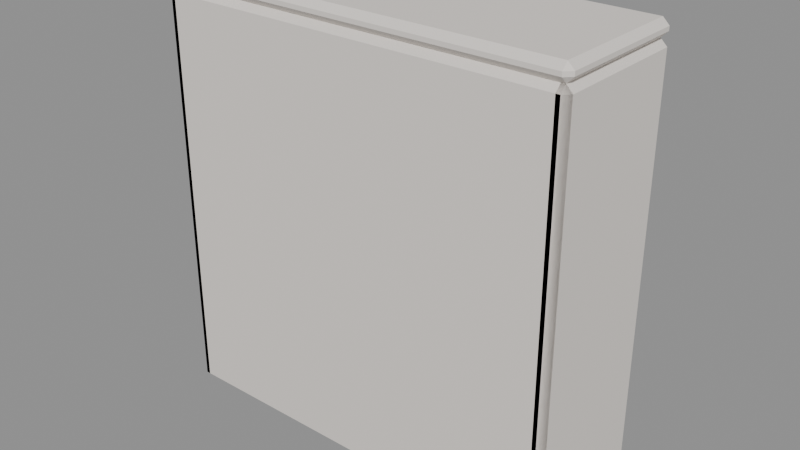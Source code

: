 # Source: MOV_Sapateira_v01.blend  (saved by Blender 4.2.66; exported with 4.5.12 LTS)
import bpy
from mathutils import Matrix  # noqa: F401  (used for matrix-valued properties, if any)

bpy.ops.wm.read_factory_settings(use_empty=True)
scene = bpy.context.scene
scene.name = 'Scene'

# ---- materials (node trees are filled in below, after node groups)
mat_polyroom_pbr = bpy.data.materials.new('Polyroom_PBR')

# ---- material node trees
mat_polyroom_pbr.use_nodes = True; mat_polyroom_pbr.node_tree.nodes.clear()
_N = mat_polyroom_pbr.node_tree.nodes; _L = mat_polyroom_pbr.node_tree.links
n0 = _N.new('ShaderNodeBsdfPrincipled'); n0.name = 'Principled BSDF'; n0.location = (10, 300)
n0.inputs[2].default_value = 0.8
n1 = _N.new('ShaderNodeOutputMaterial'); n1.name = 'Material Output'; n1.location = (300, 300)
n2 = _N.new('ShaderNodeAttribute'); n2.name = 'Attribute'; n2.location = (0, 0)
n2.attribute_name = 'Color'
_L.new(n0.outputs[0], n1.inputs[0])
_L.new(n2.outputs[0], n0.inputs[0])
n1.is_active_output = True

# ---- meshes
me_mov_sapateira_v01 = bpy.data.meshes.new('MOV_Sapateira_v01')
me_mov_sapateira_v01.from_pydata([(-0.485, -0.16, 0.0), (-0.485, -0.175, 0.015), (-0.5, -0.16, 0.015), (-0.485, -0.175, 0.985), (-0.485, -0.16, 1.0), (-0.5, -0.16, 0.985), (-0.485, 0.16, 0.0), (-0.5, 0.16, 0.015), (-0.485, 0.175, 0.015), (-0.485, 0.16, 1.0), (-0.485, 0.175, 0.985), (-0.5, 0.16, 0.985), (-0.475, -0.16, 0.0), (-0.46, -0.16, 0.015), (-0.475, -0.175, 0.015), (-0.475, -0.16, 1.0), (-0.475, -0.175, 0.985), (-0.46, -0.16, 0.985), (-0.475, 0.16, 0.0), (-0.475, 0.175, 0.015), (-0.46, 0.16, 0.015), (-0.475, 0.16, 1.0), (-0.46, 0.16, 0.985), (-0.475, 0.175, 0.985), (0.475, -0.16, 0.0), (0.475, -0.175, 0.015), (0.46, -0.16, 0.015), (0.475, -0.175, 0.985), (0.475, -0.16, 1.0), (0.46, -0.16, 0.985), (0.475, 0.16, 0.0), (0.46, 0.16, 0.015), (0.475, 0.175, 0.015), (0.475, 0.16, 1.0), (0.475, 0.175, 0.985), (0.46, 0.16, 0.985), (0.485, -0.16, 0.0), (0.5, -0.16, 0.015), (0.485, -0.175, 0.015), (0.485, -0.16, 1.0), (0.485, -0.175, 0.985), (0.5, -0.16, 0.985), (0.485, 0.16, 0.0), (0.485, 0.175, 0.015), (0.5, 0.16, 0.015), (0.485, 0.16, 1.0), (0.5, 0.16, 0.985), (0.485, 0.175, 0.985), (-0.445, -0.145, 0.135), (-0.445, -0.16, 0.15), (-0.46, -0.145, 0.15), (-0.445, -0.16, 0.15), (-0.445, -0.145, 0.165), (-0.46, -0.145, 0.15), (-0.445, 0.145, 0.135), (-0.46, 0.145, 0.15), (-0.445, 0.16, 0.15), (-0.445, 0.145, 0.165), (-0.445, 0.16, 0.15), (-0.46, 0.145, 0.15), (0.445, -0.145, 0.135), (0.46, -0.145, 0.15), (0.445, -0.16, 0.15), (0.445, -0.145, 0.165), (0.445, -0.16, 0.15), (0.46, -0.145, 0.15), (0.445, 0.145, 0.135), (0.445, 0.16, 0.15), (0.46, 0.145, 0.15), (0.445, 0.145, 0.165), (0.46, 0.145, 0.15), (0.445, 0.16, 0.15), (-0.445, -0.145, 0.385), (-0.445, -0.16, 0.4), (-0.46, -0.145, 0.4), (-0.445, -0.16, 0.4), (-0.445, -0.145, 0.415), (-0.46, -0.145, 0.4), (-0.445, 0.145, 0.385), (-0.46, 0.145, 0.4), (-0.445, 0.16, 0.4), (-0.445, 0.145, 0.415), (-0.445, 0.16, 0.4), (-0.46, 0.145, 0.4), (0.445, -0.145, 0.385), (0.46, -0.145, 0.4), (0.445, -0.16, 0.4), (0.445, -0.145, 0.415), (0.445, -0.16, 0.4), (0.46, -0.145, 0.4), (0.445, 0.145, 0.385), (0.445, 0.16, 0.4), (0.46, 0.145, 0.4), (0.445, 0.145, 0.415), (0.46, 0.145, 0.4), (0.445, 0.16, 0.4), (-0.445, -0.145, 0.635), (-0.445, -0.16, 0.65), (-0.46, -0.145, 0.65), (-0.445, -0.16, 0.65), (-0.445, -0.145, 0.665), (-0.46, -0.145, 0.65), (-0.445, 0.145, 0.635), (-0.46, 0.145, 0.65), (-0.445, 0.16, 0.65), (-0.445, 0.145, 0.665), (-0.445, 0.16, 0.65), (-0.46, 0.145, 0.65), (0.445, -0.145, 0.635), (0.46, -0.145, 0.65), (0.445, -0.16, 0.65), (0.445, -0.145, 0.665), (0.445, -0.16, 0.65), (0.46, -0.145, 0.65), (0.445, 0.145, 0.635), (0.445, 0.16, 0.65), (0.46, 0.145, 0.65), (0.445, 0.145, 0.665), (0.46, 0.145, 0.65), (0.445, 0.16, 0.65), (-0.445, -0.145, 0.885), (-0.445, -0.16, 0.9), (-0.46, -0.145, 0.9), (-0.445, -0.16, 0.9), (-0.445, -0.145, 0.915), (-0.46, -0.145, 0.9), (-0.445, 0.145, 0.885), (-0.46, 0.145, 0.9), (-0.445, 0.16, 0.9), (-0.445, 0.145, 0.915), (-0.445, 0.16, 0.9), (-0.46, 0.145, 0.9), (0.445, -0.145, 0.885), (0.46, -0.145, 0.9), (0.445, -0.16, 0.9), (0.445, -0.145, 0.915), (0.445, -0.16, 0.9), (0.46, -0.145, 0.9), (0.445, 0.145, 0.885), (0.445, 0.16, 0.9), (0.46, 0.145, 0.9), (0.445, 0.145, 0.915), (0.46, 0.145, 0.9), (0.445, 0.16, 0.9), (-0.485, -0.16, 1.0), (-0.485, -0.175, 1.015), (-0.5, -0.16, 1.015), (-0.485, -0.175, 1.025), (-0.485, -0.16, 1.04), (-0.5, -0.16, 1.025), (-0.485, 0.16, 1.0), (-0.5, 0.16, 1.015), (-0.485, 0.175, 1.015), (-0.485, 0.16, 1.04), (-0.485, 0.175, 1.025), (-0.5, 0.16, 1.025), (0.485, -0.16, 1.0), (0.5, -0.16, 1.015), (0.485, -0.175, 1.015), (0.485, -0.16, 1.04), (0.485, -0.175, 1.025), (0.5, -0.16, 1.025), (0.485, 0.16, 1.0), (0.485, 0.175, 1.015), (0.5, 0.16, 1.015), (0.485, 0.16, 1.04), (0.5, 0.16, 1.025), (0.485, 0.175, 1.025), (-0.485, -0.16, 0.0), (-0.485, -0.175, 0.015), (-0.5, -0.16, 0.015), (-0.485, -0.175, 0.985), (-0.485, -0.16, 1.0), (-0.5, -0.16, 0.985), (-0.485, -0.16, 0.0), (-0.5, -0.16, 0.015), (-0.485, -0.145, 0.015), (-0.485, -0.16, 1.0), (-0.485, -0.145, 0.985), (-0.5, -0.16, 0.985), (0.485, -0.16, 0.0), (0.5, -0.16, 0.015), (0.485, -0.175, 0.015), (0.485, -0.16, 1.0), (0.485, -0.175, 0.985), (0.5, -0.16, 0.985), (0.485, -0.16, 0.0), (0.485, -0.145, 0.015), (0.5, -0.16, 0.015), (0.485, -0.16, 1.0), (0.5, -0.16, 0.985), (0.485, -0.145, 0.985)], [], [(14, 16, 3, 1), (20, 22, 17, 13), (30, 42, 36, 24), (21, 9, 4, 15), (2, 5, 11, 7), (8, 10, 23, 19), (38, 40, 27, 25), (44, 46, 41, 37), (54, 66, 60, 48), (45, 33, 28, 39), (26, 29, 35, 31), (32, 34, 47, 43), (62, 64, 51, 49), (68, 70, 65, 61), (78, 90, 84, 72), (69, 57, 52, 63), (50, 53, 59, 55), (56, 58, 71, 67), (86, 88, 75, 73), (92, 94, 89, 85), (102, 114, 108, 96), (93, 81, 76, 87), (74, 77, 83, 79), (80, 82, 95, 91), (110, 112, 99, 97), (116, 118, 113, 109), (126, 138, 132, 120), (117, 105, 100, 111), (98, 101, 107, 103), (104, 106, 119, 115), (134, 136, 123, 121), (140, 142, 137, 133), (150, 162, 156, 144), (141, 129, 124, 135), (122, 125, 131, 127), (128, 130, 143, 139), (158, 160, 147, 145), (164, 166, 161, 157), (174, 186, 180, 168), (165, 153, 148, 159), (146, 149, 155, 151), (152, 154, 167, 163), (182, 184, 171, 169), (188, 190, 185, 181), (189, 177, 172, 183), (170, 173, 179, 175), (176, 178, 191, 187), (0, 1, 2), (3, 4, 5), (6, 7, 8), (9, 10, 11), (12, 13, 14), (15, 16, 17), (18, 19, 20), (21, 22, 23), (24, 25, 26), (27, 28, 29), (30, 31, 32), (33, 34, 35), (36, 37, 38), (39, 40, 41), (42, 43, 44), (45, 46, 47), (48, 49, 50), (51, 52, 53), (54, 55, 56), (57, 58, 59), (60, 61, 62), (63, 64, 65), (66, 67, 68), (69, 70, 71), (72, 73, 74), (75, 76, 77), (78, 79, 80), (81, 82, 83), (84, 85, 86), (87, 88, 89), (90, 91, 92), (93, 94, 95), (96, 97, 98), (99, 100, 101), (102, 103, 104), (105, 106, 107), (108, 109, 110), (111, 112, 113), (114, 115, 116), (117, 118, 119), (120, 121, 122), (123, 124, 125), (126, 127, 128), (129, 130, 131), (132, 133, 134), (135, 136, 137), (138, 139, 140), (141, 142, 143), (144, 145, 146), (147, 148, 149), (150, 151, 152), (153, 154, 155), (156, 157, 158), (159, 160, 161), (162, 163, 164), (165, 166, 167), (168, 169, 170), (171, 172, 173), (174, 175, 176), (177, 178, 179), (180, 181, 182), (183, 184, 185), (186, 187, 188), (189, 190, 191), (6, 0, 2, 7), (1, 3, 5, 2), (4, 9, 11, 5), (10, 8, 7, 11), (18, 6, 8, 19), (9, 21, 23, 10), (22, 20, 19, 23), (12, 18, 20, 13), (21, 15, 17, 22), (16, 14, 13, 17), (0, 12, 14, 1), (15, 4, 3, 16), (30, 24, 26, 31), (25, 27, 29, 26), (28, 33, 35, 29), (34, 32, 31, 35), (42, 30, 32, 43), (33, 45, 47, 34), (46, 44, 43, 47), (36, 42, 44, 37), (45, 39, 41, 46), (40, 38, 37, 41), (24, 36, 38, 25), (39, 28, 27, 40), (54, 48, 50, 55), (49, 51, 53, 50), (52, 57, 59, 53), (58, 56, 55, 59), (66, 54, 56, 67), (57, 69, 71, 58), (70, 68, 67, 71), (60, 66, 68, 61), (69, 63, 65, 70), (64, 62, 61, 65), (48, 60, 62, 49), (63, 52, 51, 64), (78, 72, 74, 79), (73, 75, 77, 74), (76, 81, 83, 77), (82, 80, 79, 83), (90, 78, 80, 91), (81, 93, 95, 82), (94, 92, 91, 95), (84, 90, 92, 85), (93, 87, 89, 94), (88, 86, 85, 89), (72, 84, 86, 73), (87, 76, 75, 88), (102, 96, 98, 103), (97, 99, 101, 98), (100, 105, 107, 101), (106, 104, 103, 107), (114, 102, 104, 115), (105, 117, 119, 106), (118, 116, 115, 119), (108, 114, 116, 109), (117, 111, 113, 118), (112, 110, 109, 113), (96, 108, 110, 97), (111, 100, 99, 112), (126, 120, 122, 127), (121, 123, 125, 122), (124, 129, 131, 125), (130, 128, 127, 131), (138, 126, 128, 139), (129, 141, 143, 130), (142, 140, 139, 143), (132, 138, 140, 133), (141, 135, 137, 142), (136, 134, 133, 137), (120, 132, 134, 121), (135, 124, 123, 136), (150, 144, 146, 151), (145, 147, 149, 146), (148, 153, 155, 149), (154, 152, 151, 155), (162, 150, 152, 163), (153, 165, 167, 154), (166, 164, 163, 167), (156, 162, 164, 157), (165, 159, 161, 166), (160, 158, 157, 161), (144, 156, 158, 145), (159, 148, 147, 160), (174, 168, 170, 175), (169, 171, 173, 170), (172, 177, 179, 173), (178, 176, 175, 179), (186, 174, 176, 187), (177, 189, 191, 178), (190, 188, 187, 191), (180, 186, 188, 181), (189, 183, 185, 190), (184, 182, 181, 185), (168, 180, 182, 169), (183, 172, 171, 184), (6, 18, 12, 0)])
_uv = me_mov_sapateira_v01.uv_layers.new(name='UVMap')
_uv.uv.foreach_set('vector', [0.5118, 0.9882, 0.5118, 0.5118, 0.5167, 0.5118, 0.5167, 0.9882, 0.5241, 0.4882, 0.5241, 0.01182, 0.5241, 0.01182, 0.5241, 0.4882, 0.5689, 0.4956, 0.5738, 0.4956, 0.5738, 0.4956, 0.5689, 0.4956, 0.5167, 0.004448, 0.5118, 0.004448, 0.5118, 0.004448, 0.5167, 0.004448, 0.5044, 0.4882, 0.5044, 0.01182, 0.5044, 0.01182, 0.5044, 0.4882, 0.5118, 0.4882, 0.5118, 0.01182, 0.5167, 0.01182, 0.5167, 0.4882, 0.5689, 0.9882, 0.5689, 0.5118, 0.5738, 0.5118, 0.5738, 0.9882, 0.5812, 0.4882, 0.5812, 0.01182, 0.5812, 0.01182, 0.5812, 0.4882, 0.6757, 0.4489, 0.6757, 0.01182, 0.6757, 0.01182, 0.6757, 0.4489, 0.5738, 0.004448, 0.5689, 0.004448, 0.5689, 0.004448, 0.5738, 0.004448, 0.5615, 0.4882, 0.5615, 0.01182, 0.5615, 0.01182, 0.5615, 0.4882, 0.5689, 0.4882, 0.5689, 0.01182, 0.5738, 0.01182, 0.5738, 0.4882, 0.6683, 0.9096, 0.6683, 0.9096, 0.6683, 0.4725, 0.6683, 0.4725, 0.6683, 0.004448, 0.6683, 0.004448, 0.6683, 0.004448, 0.6683, 0.004448, 0.6048, 0.4489, 0.6048, 0.01182, 0.6048, 0.01182, 0.6048, 0.4489, 0.661, 0.01181, 0.661, 0.4489, 0.661, 0.4489, 0.661, 0.01182, 0.6683, 0.4563, 0.6683, 0.4563, 0.6683, 0.4563, 0.6683, 0.4563, 0.6683, 0.4489, 0.6683, 0.4489, 0.6683, 0.01182, 0.6683, 0.01182, 0.5974, 0.9096, 0.5974, 0.9096, 0.5974, 0.4725, 0.5974, 0.4725, 0.5974, 0.004448, 0.5974, 0.004448, 0.5974, 0.004448, 0.5974, 0.004448, 0.6284, 0.4489, 0.6284, 0.01182, 0.6284, 0.01182, 0.6284, 0.4489, 0.5901, 0.01182, 0.5901, 0.4489, 0.5901, 0.4489, 0.5901, 0.01182, 0.5974, 0.4563, 0.5974, 0.4563, 0.5974, 0.4563, 0.5974, 0.4563, 0.5974, 0.4489, 0.5974, 0.4489, 0.5974, 0.01182, 0.5974, 0.01182, 0.6211, 0.9096, 0.6211, 0.9096, 0.6211, 0.4725, 0.6211, 0.4725, 0.6211, 0.004448, 0.6211, 0.004448, 0.6211, 0.004448, 0.6211, 0.004448, 0.6521, 0.4489, 0.6521, 0.01181, 0.6521, 0.01181, 0.6521, 0.4489, 0.6137, 0.01182, 0.6137, 0.4489, 0.6137, 0.4489, 0.6137, 0.01182, 0.6211, 0.4563, 0.6211, 0.4563, 0.6211, 0.4563, 0.6211, 0.4563, 0.6211, 0.4489, 0.6211, 0.4489, 0.6211, 0.01182, 0.6211, 0.01182, 0.6447, 0.9096, 0.6447, 0.9096, 0.6447, 0.4725, 0.6447, 0.4725, 0.6447, 0.004448, 0.6447, 0.004448, 0.6447, 0.004448, 0.6447, 0.004448, 0.5526, 0.4882, 0.5526, 0.01181, 0.5526, 0.01181, 0.5526, 0.4882, 0.6373, 0.01181, 0.6373, 0.4489, 0.6373, 0.4489, 0.6373, 0.01181, 0.6447, 0.4563, 0.6447, 0.4563, 0.6447, 0.4563, 0.6447, 0.4563, 0.6447, 0.4489, 0.6447, 0.4489, 0.6447, 0.01181, 0.6447, 0.01181, 0.5453, 0.9882, 0.5404, 0.9882, 0.5404, 0.5118, 0.5453, 0.5118, 0.5453, 0.004448, 0.5404, 0.004448, 0.5404, 0.004448, 0.5453, 0.004448, 0.4956, 0.4882, 0.4956, 0.01182, 0.4956, 0.01182, 0.4956, 0.4882, 0.533, 0.01181, 0.533, 0.4882, 0.533, 0.4882, 0.533, 0.01181, 0.5453, 0.4956, 0.5404, 0.4956, 0.5404, 0.4956, 0.5453, 0.4956, 0.5453, 0.4882, 0.5404, 0.4882, 0.5404, 0.01181, 0.5453, 0.01181, 0.4882, 0.9882, 0.01181, 0.9882, 0.01182, 0.5118, 0.4882, 0.5118, 0.4882, 0.004448, 0.01182, 0.004448, 0.01182, 0.004448, 0.4882, 0.004448, 0.004448, 0.01181, 0.004448, 0.4882, 0.004448, 0.4882, 0.004448, 0.01181, 0.4882, 0.4956, 0.01181, 0.4956, 0.01181, 0.4956, 0.4882, 0.4956, 0.4882, 0.4882, 0.01181, 0.4882, 0.01182, 0.01181, 0.4882, 0.01182, 0.5167, 0.9956, 0.5167, 0.9882, 0.5241, 0.9882, 0.5167, 0.5118, 0.5167, 0.5044, 0.5241, 0.5118, 0.5118, 0.4956, 0.5044, 0.4882, 0.5118, 0.4882, 0.5118, 0.004448, 0.5118, 0.01182, 0.5044, 0.01182, 0.5118, 0.9956, 0.5044, 0.9882, 0.5118, 0.9882, 0.5118, 0.5044, 0.5118, 0.5118, 0.5044, 0.5118, 0.5167, 0.4956, 0.5167, 0.4882, 0.5241, 0.4882, 0.5167, 0.004448, 0.5241, 0.01182, 0.5167, 0.01182, 0.5689, 0.4956, 0.5689, 0.4956, 0.5615, 0.4956, 0.5615, 0.01182, 0.5615, 0.004448, 0.5615, 0.01182, 0.5689, 0.4956, 0.5615, 0.4882, 0.5689, 0.4882, 0.5689, 0.004448, 0.5689, 0.01182, 0.5615, 0.01182, 0.5738, 0.4956, 0.5812, 0.4956, 0.5738, 0.4956, 0.5812, 0.004448, 0.5812, 0.01182, 0.5812, 0.01182, 0.5738, 0.4956, 0.5738, 0.4882, 0.5812, 0.4882, 0.5738, 0.004448, 0.5812, 0.01182, 0.5738, 0.01182, 0.6757, 0.4489, 0.6757, 0.4489, 0.6757, 0.4563, 0.6683, 0.4563, 0.661, 0.4563, 0.6683, 0.4563, 0.6757, 0.4489, 0.6683, 0.4563, 0.6683, 0.4489, 0.661, 0.4489, 0.6683, 0.4489, 0.6683, 0.4563, 0.6757, 0.01182, 0.6757, 0.004448, 0.6757, 0.01182, 0.661, 0.004448, 0.6683, 0.004448, 0.6683, 0.004448, 0.6757, 0.01182, 0.6683, 0.01182, 0.6683, 0.004448, 0.661, 0.01181, 0.6683, 0.004448, 0.6683, 0.01182, 0.6048, 0.4489, 0.6048, 0.4489, 0.6048, 0.4563, 0.5974, 0.4563, 0.5901, 0.4563, 0.5974, 0.4563, 0.6048, 0.4489, 0.5974, 0.4563, 0.5974, 0.4489, 0.5901, 0.4489, 0.5974, 0.4489, 0.5974, 0.4563, 0.6048, 0.01182, 0.6048, 0.004448, 0.6048, 0.01182, 0.5901, 0.004448, 0.5974, 0.004448, 0.5974, 0.004448, 0.6048, 0.01182, 0.5974, 0.01182, 0.5974, 0.004448, 0.5901, 0.01182, 0.5974, 0.004448, 0.5974, 0.01182, 0.6284, 0.4489, 0.6284, 0.4489, 0.6284, 0.4563, 0.6211, 0.4563, 0.6137, 0.4563, 0.6211, 0.4563, 0.6284, 0.4489, 0.6211, 0.4563, 0.6211, 0.4489, 0.6137, 0.4489, 0.6211, 0.4489, 0.6211, 0.4563, 0.6284, 0.01182, 0.6284, 0.004448, 0.6284, 0.01182, 0.6137, 0.004448, 0.6211, 0.004448, 0.6211, 0.004448, 0.6284, 0.01182, 0.6211, 0.01182, 0.6211, 0.004448, 0.6137, 0.01182, 0.6211, 0.004448, 0.6211, 0.01182, 0.6521, 0.4489, 0.6521, 0.4489, 0.6521, 0.4563, 0.6447, 0.4563, 0.6373, 0.4563, 0.6447, 0.4563, 0.6521, 0.4489, 0.6447, 0.4563, 0.6447, 0.4489, 0.6373, 0.4489, 0.6447, 0.4489, 0.6447, 0.4563, 0.6521, 0.01181, 0.6521, 0.004448, 0.6521, 0.01181, 0.6373, 0.004448, 0.6447, 0.004448, 0.6447, 0.004448, 0.6521, 0.01181, 0.6447, 0.01181, 0.6447, 0.004448, 0.6373, 0.01181, 0.6447, 0.004448, 0.6447, 0.01181, 0.5526, 0.4882, 0.5526, 0.4882, 0.5526, 0.4956, 0.5404, 0.4956, 0.533, 0.4956, 0.5404, 0.4956, 0.5526, 0.4882, 0.5453, 0.4956, 0.5453, 0.4882, 0.533, 0.4882, 0.5404, 0.4882, 0.5404, 0.4956, 0.5526, 0.01181, 0.5526, 0.004448, 0.5526, 0.01181, 0.533, 0.004448, 0.5404, 0.004448, 0.5404, 0.004448, 0.5526, 0.01181, 0.5453, 0.01181, 0.5453, 0.004448, 0.533, 0.01181, 0.5404, 0.004448, 0.5404, 0.01181, 0.4956, 0.4882, 0.4956, 0.4882, 0.4956, 0.4956, 0.01181, 0.4956, 0.004448, 0.4956, 0.01181, 0.4956, 0.4956, 0.4882, 0.4882, 0.4956, 0.4882, 0.4882, 0.004448, 0.4882, 0.01181, 0.4882, 0.01181, 0.4956, 0.4956, 0.01182, 0.4956, 0.004448, 0.4956, 0.01182, 0.004448, 0.004448, 0.01182, 0.004448, 0.01182, 0.004448, 0.4956, 0.01182, 0.4882, 0.01182, 0.4882, 0.004448, 0.004448, 0.01181, 0.01182, 0.004448, 0.01182, 0.01181, 0.5118, 0.4956, 0.5118, 0.4956, 0.5044, 0.4882, 0.5044, 0.4882, 0.5167, 0.9882, 0.5167, 0.5118, 0.5241, 0.5118, 0.5241, 0.9882, 0.5118, 0.004448, 0.5118, 0.004448, 0.5044, 0.01182, 0.5044, 0.01182, 0.5118, 0.01182, 0.5118, 0.4882, 0.5044, 0.4882, 0.5044, 0.01182, 0.5167, 0.4956, 0.5118, 0.4956, 0.5118, 0.4882, 0.5167, 0.4882, 0.5118, 0.004448, 0.5167, 0.004448, 0.5167, 0.01182, 0.5118, 0.01182, 0.5241, 0.01182, 0.5241, 0.4882, 0.5167, 0.4882, 0.5167, 0.01182, 0.5167, 0.4956, 0.5167, 0.4956, 0.5241, 0.4882, 0.5241, 0.4882, 0.5167, 0.004448, 0.5167, 0.004448, 0.5241, 0.01182, 0.5241, 0.01182, 0.5118, 0.5118, 0.5118, 0.9882, 0.5044, 0.9882, 0.5044, 0.5118, 0.5167, 0.9956, 0.5118, 0.9956, 0.5118, 0.9882, 0.5167, 0.9882, 0.5118, 0.5044, 0.5167, 0.5044, 0.5167, 0.5118, 0.5118, 0.5118, 0.5689, 0.4956, 0.5689, 0.4956, 0.5615, 0.4882, 0.5615, 0.4882, 0.5615, 0.4882, 0.5615, 0.01182, 0.5615, 0.01182, 0.5615, 0.4882, 0.5689, 0.004448, 0.5689, 0.004448, 0.5615, 0.01182, 0.5615, 0.01182, 0.5689, 0.01182, 0.5689, 0.4882, 0.5615, 0.4882, 0.5615, 0.01182, 0.5738, 0.4956, 0.5689, 0.4956, 0.5689, 0.4882, 0.5738, 0.4882, 0.5689, 0.004448, 0.5738, 0.004448, 0.5738, 0.01182, 0.5689, 0.01182, 0.5812, 0.01182, 0.5812, 0.4882, 0.5738, 0.4882, 0.5738, 0.01182, 0.5738, 0.4956, 0.5738, 0.4956, 0.5812, 0.4882, 0.5812, 0.4882, 0.5738, 0.004448, 0.5738, 0.004448, 0.5812, 0.01182, 0.5812, 0.01182, 0.5812, 0.01182, 0.5812, 0.4882, 0.5812, 0.4882, 0.5812, 0.01182, 0.5689, 0.4956, 0.5738, 0.4956, 0.5738, 0.4956, 0.5689, 0.4956, 0.5738, 0.004448, 0.5689, 0.004448, 0.5689, 0.004448, 0.5738, 0.004448, 0.6757, 0.4489, 0.6757, 0.4489, 0.6683, 0.4563, 0.6683, 0.4563, 0.6683, 0.4563, 0.6683, 0.4563, 0.6683, 0.4563, 0.6683, 0.4563, 0.661, 0.4489, 0.661, 0.4489, 0.6683, 0.4563, 0.6683, 0.4563, 0.6683, 0.4489, 0.6683, 0.4489, 0.6683, 0.4563, 0.6683, 0.4563, 0.6757, 0.01182, 0.6757, 0.4489, 0.6683, 0.4489, 0.6683, 0.01182, 0.661, 0.4489, 0.661, 0.01181, 0.6683, 0.01182, 0.6683, 0.4489, 0.6683, 0.004448, 0.6683, 0.004448, 0.6683, 0.01182, 0.6683, 0.01182, 0.6757, 0.01182, 0.6757, 0.01182, 0.6683, 0.004448, 0.6683, 0.004448, 0.661, 0.01181, 0.661, 0.01182, 0.6683, 0.004448, 0.6683, 0.004448, 0.6683, 0.004448, 0.6683, 0.004448, 0.6683, 0.004448, 0.6683, 0.004448, 0.6757, 0.4489, 0.6757, 0.01182, 0.6757, 0.01182, 0.6757, 0.4489, 0.661, 0.01182, 0.661, 0.4489, 0.661, 0.4489, 0.661, 0.01181, 0.6048, 0.4489, 0.6048, 0.4489, 0.5974, 0.4563, 0.5974, 0.4563, 0.5974, 0.4563, 0.5974, 0.4563, 0.5974, 0.4563, 0.5974, 0.4563, 0.5901, 0.4489, 0.5901, 0.4489, 0.5974, 0.4563, 0.5974, 0.4563, 0.5974, 0.4489, 0.5974, 0.4489, 0.5974, 0.4563, 0.5974, 0.4563, 0.6048, 0.01182, 0.6048, 0.4489, 0.5974, 0.4489, 0.5974, 0.01182, 0.5901, 0.4489, 0.5901, 0.01182, 0.5974, 0.01182, 0.5974, 0.4489, 0.5974, 0.004448, 0.5974, 0.004448, 0.5974, 0.01182, 0.5974, 0.01182, 0.6048, 0.01182, 0.6048, 0.01182, 0.5974, 0.004448, 0.5974, 0.004448, 0.5901, 0.01182, 0.5901, 0.01182, 0.5974, 0.004448, 0.5974, 0.004448, 0.5974, 0.004448, 0.5974, 0.004448, 0.5974, 0.004448, 0.5974, 0.004448, 0.6048, 0.4489, 0.6048, 0.01182, 0.6048, 0.01182, 0.6048, 0.4489, 0.5901, 0.01182, 0.5901, 0.4489, 0.5901, 0.4489, 0.5901, 0.01182, 0.6284, 0.4489, 0.6284, 0.4489, 0.6211, 0.4563, 0.6211, 0.4563, 0.6211, 0.4563, 0.6211, 0.4563, 0.6211, 0.4563, 0.6211, 0.4563, 0.6137, 0.4489, 0.6137, 0.4489, 0.6211, 0.4563, 0.6211, 0.4563, 0.6211, 0.4489, 0.6211, 0.4489, 0.6211, 0.4563, 0.6211, 0.4563, 0.6284, 0.01182, 0.6284, 0.4489, 0.6211, 0.4489, 0.6211, 0.01182, 0.6137, 0.4489, 0.6137, 0.01182, 0.6211, 0.01182, 0.6211, 0.4489, 0.6211, 0.004448, 0.6211, 0.004448, 0.6211, 0.01182, 0.6211, 0.01182, 0.6284, 0.01182, 0.6284, 0.01182, 0.6211, 0.004448, 0.6211, 0.004448, 0.6137, 0.01182, 0.6137, 0.01182, 0.6211, 0.004448, 0.6211, 0.004448, 0.6211, 0.004448, 0.6211, 0.004448, 0.6211, 0.004448, 0.6211, 0.004448, 0.6284, 0.4489, 0.6284, 0.01182, 0.6284, 0.01182, 0.6284, 0.4489, 0.6137, 0.01182, 0.6137, 0.4489, 0.6137, 0.4489, 0.6137, 0.01182, 0.6521, 0.4489, 0.6521, 0.4489, 0.6447, 0.4563, 0.6447, 0.4563, 0.6447, 0.4563, 0.6447, 0.4563, 0.6447, 0.4563, 0.6447, 0.4563, 0.6373, 0.4489, 0.6373, 0.4489, 0.6447, 0.4563, 0.6447, 0.4563, 0.6447, 0.4489, 0.6447, 0.4489, 0.6447, 0.4563, 0.6447, 0.4563, 0.6521, 0.01181, 0.6521, 0.4489, 0.6447, 0.4489, 0.6447, 0.01181, 0.6373, 0.4489, 0.6373, 0.01181, 0.6447, 0.01181, 0.6447, 0.4489, 0.6447, 0.004448, 0.6447, 0.004448, 0.6447, 0.01181, 0.6447, 0.01181, 0.6521, 0.01181, 0.6521, 0.01181, 0.6447, 0.004448, 0.6447, 0.004448, 0.6373, 0.01181, 0.6373, 0.01181, 0.6447, 0.004448, 0.6447, 0.004448, 0.6447, 0.004448, 0.6447, 0.004448, 0.6447, 0.004448, 0.6447, 0.004448, 0.6521, 0.4489, 0.6521, 0.01181, 0.6521, 0.01181, 0.6521, 0.4489, 0.6373, 0.01181, 0.6373, 0.4489, 0.6373, 0.4489, 0.6373, 0.01181, 0.5526, 0.4882, 0.5526, 0.4882, 0.5453, 0.4956, 0.5453, 0.4956, 0.5453, 0.4956, 0.5404, 0.4956, 0.5404, 0.4956, 0.5453, 0.4956, 0.533, 0.4882, 0.533, 0.4882, 0.5404, 0.4956, 0.5404, 0.4956, 0.5404, 0.4882, 0.5453, 0.4882, 0.5453, 0.4956, 0.5404, 0.4956, 0.5526, 0.01181, 0.5526, 0.4882, 0.5453, 0.4882, 0.5453, 0.01181, 0.533, 0.4882, 0.533, 0.01181, 0.5404, 0.01181, 0.5404, 0.4882, 0.5404, 0.004448, 0.5453, 0.004448, 0.5453, 0.01181, 0.5404, 0.01181, 0.5526, 0.01181, 0.5526, 0.01181, 0.5453, 0.004448, 0.5453, 0.004448, 0.533, 0.01181, 0.533, 0.01181, 0.5404, 0.004448, 0.5404, 0.004448, 0.5404, 0.004448, 0.5453, 0.004448, 0.5453, 0.004448, 0.5404, 0.004448, 0.5526, 0.4882, 0.5526, 0.01181, 0.5526, 0.01181, 0.5526, 0.4882, 0.533, 0.01181, 0.533, 0.4882, 0.533, 0.4882, 0.533, 0.01181, 0.4956, 0.4882, 0.4956, 0.4882, 0.4882, 0.4956, 0.4882, 0.4956, 0.4882, 0.4956, 0.01181, 0.4956, 0.01181, 0.4956, 0.4882, 0.4956, 0.004448, 0.4882, 0.004448, 0.4882, 0.01181, 0.4956, 0.01181, 0.4956, 0.01181, 0.4882, 0.4882, 0.4882, 0.4882, 0.4956, 0.01181, 0.4956, 0.4956, 0.01182, 0.4956, 0.4882, 0.4882, 0.4882, 0.4882, 0.01182, 0.004448, 0.4882, 0.004448, 0.01181, 0.01182, 0.01181, 0.01181, 0.4882, 0.01182, 0.004448, 0.4882, 0.004448, 0.4882, 0.01182, 0.01182, 0.01181, 0.4956, 0.01182, 0.4956, 0.01182, 0.4882, 0.004448, 0.4882, 0.004448, 0.004448, 0.01181, 0.004448, 0.01181, 0.01182, 0.004448, 0.01182, 0.004448, 0.01182, 0.004448, 0.4882, 0.004448, 0.4882, 0.004448, 0.01182, 0.004448, 0.4956, 0.4882, 0.4956, 0.01182, 0.4956, 0.01182, 0.4956, 0.4882, 0.004448, 0.01181, 0.004448, 0.4882, 0.004448, 0.4882, 0.004448, 0.01181, 0.5118, 0.4956, 0.5167, 0.4956, 0.5167, 0.4956, 0.5118, 0.4956])
_ca = me_mov_sapateira_v01.color_attributes.new('Color', 'FLOAT_COLOR', 'POINT')
_ca.data.foreach_set('color', [0.8, 0.75, 0.7, 1.0, 0.8, 0.75, 0.7, 1.0, 0.8, 0.75, 0.7, 1.0, 0.8, 0.75, 0.7, 1.0, 0.8, 0.75, 0.7, 1.0, 0.8, 0.75, 0.7, 1.0, 0.8, 0.75, 0.7, 1.0, 0.8, 0.75, 0.7, 1.0, 0.8, 0.75, 0.7, 1.0, 0.8, 0.75, 0.7, 1.0, 0.8, 0.75, 0.7, 1.0, 0.8, 0.75, 0.7, 1.0, 0.8, 0.75, 0.7, 1.0, 0.8, 0.75, 0.7, 1.0, 0.8, 0.75, 0.7, 1.0, 0.8, 0.75, 0.7, 1.0, 0.8, 0.75, 0.7, 1.0, 0.8, 0.75, 0.7, 1.0, 0.8, 0.75, 0.7, 1.0, 0.8, 0.75, 0.7, 1.0, 0.8, 0.75, 0.7, 1.0, 0.8, 0.75, 0.7, 1.0, 0.8, 0.75, 0.7, 1.0, 0.8, 0.75, 0.7, 1.0, 0.8, 0.75, 0.7, 1.0, 0.8, 0.75, 0.7, 1.0, 0.8, 0.75, 0.7, 1.0, 0.8, 0.75, 0.7, 1.0, 0.8, 0.75, 0.7, 1.0, 0.8, 0.75, 0.7, 1.0, 0.8, 0.75, 0.7, 1.0, 0.8, 0.75, 0.7, 1.0, 0.8, 0.75, 0.7, 1.0, 0.8, 0.75, 0.7, 1.0, 0.8, 0.75, 0.7, 1.0, 0.8, 0.75, 0.7, 1.0, 0.8, 0.75, 0.7, 1.0, 0.8, 0.75, 0.7, 1.0, 0.8, 0.75, 0.7, 1.0, 0.8, 0.75, 0.7, 1.0, 0.8, 0.75, 0.7, 1.0, 0.8, 0.75, 0.7, 1.0, 0.8, 0.75, 0.7, 1.0, 0.8, 0.75, 0.7, 1.0, 0.8, 0.75, 0.7, 1.0, 0.8, 0.75, 0.7, 1.0, 0.8, 0.75, 0.7, 1.0, 0.8, 0.75, 0.7, 1.0, 0.8, 0.75, 0.7, 1.0, 0.8, 0.75, 0.7, 1.0, 0.8, 0.75, 0.7, 1.0, 0.8, 0.75, 0.7, 1.0, 0.8, 0.75, 0.7, 1.0, 0.8, 0.75, 0.7, 1.0, 0.8, 0.75, 0.7, 1.0, 0.8, 0.75, 0.7, 1.0, 0.8, 0.75, 0.7, 1.0, 0.8, 0.75, 0.7, 1.0, 0.8, 0.75, 0.7, 1.0, 0.8, 0.75, 0.7, 1.0, 0.8, 0.75, 0.7, 1.0, 0.8, 0.75, 0.7, 1.0, 0.8, 0.75, 0.7, 1.0, 0.8, 0.75, 0.7, 1.0, 0.8, 0.75, 0.7, 1.0, 0.8, 0.75, 0.7, 1.0, 0.8, 0.75, 0.7, 1.0, 0.8, 0.75, 0.7, 1.0, 0.8, 0.75, 0.7, 1.0, 0.8, 0.75, 0.7, 1.0, 0.8, 0.75, 0.7, 1.0, 0.8, 0.75, 0.7, 1.0, 0.8, 0.75, 0.7, 1.0, 0.8, 0.75, 0.7, 1.0, 0.8, 0.75, 0.7, 1.0, 0.8, 0.75, 0.7, 1.0, 0.8, 0.75, 0.7, 1.0, 0.8, 0.75, 0.7, 1.0, 0.8, 0.75, 0.7, 1.0, 0.8, 0.75, 0.7, 1.0, 0.8, 0.75, 0.7, 1.0, 0.8, 0.75, 0.7, 1.0, 0.8, 0.75, 0.7, 1.0, 0.8, 0.75, 0.7, 1.0, 0.8, 0.75, 0.7, 1.0, 0.8, 0.75, 0.7, 1.0, 0.8, 0.75, 0.7, 1.0, 0.8, 0.75, 0.7, 1.0, 0.8, 0.75, 0.7, 1.0, 0.8, 0.75, 0.7, 1.0, 0.8, 0.75, 0.7, 1.0, 0.8, 0.75, 0.7, 1.0, 0.8, 0.75, 0.7, 1.0, 0.8, 0.75, 0.7, 1.0, 0.8, 0.75, 0.7, 1.0, 0.8, 0.75, 0.7, 1.0, 0.8, 0.75, 0.7, 1.0, 0.8, 0.75, 0.7, 1.0, 0.8, 0.75, 0.7, 1.0, 0.8, 0.75, 0.7, 1.0, 0.8, 0.75, 0.7, 1.0, 0.8, 0.75, 0.7, 1.0, 0.8, 0.75, 0.7, 1.0, 0.8, 0.75, 0.7, 1.0, 0.8, 0.75, 0.7, 1.0, 0.8, 0.75, 0.7, 1.0, 0.8, 0.75, 0.7, 1.0, 0.8, 0.75, 0.7, 1.0, 0.8, 0.75, 0.7, 1.0, 0.8, 0.75, 0.7, 1.0, 0.8, 0.75, 0.7, 1.0, 0.8, 0.75, 0.7, 1.0, 0.8, 0.75, 0.7, 1.0, 0.8, 0.75, 0.7, 1.0, 0.8, 0.75, 0.7, 1.0, 0.8, 0.75, 0.7, 1.0, 0.8, 0.75, 0.7, 1.0, 0.8, 0.75, 0.7, 1.0, 0.8, 0.75, 0.7, 1.0, 0.8, 0.75, 0.7, 1.0, 0.8, 0.75, 0.7, 1.0, 0.8, 0.75, 0.7, 1.0, 0.8, 0.75, 0.7, 1.0, 0.8, 0.75, 0.7, 1.0, 0.8, 0.75, 0.7, 1.0, 0.8, 0.75, 0.7, 1.0, 0.8, 0.75, 0.7, 1.0, 0.8, 0.75, 0.7, 1.0, 0.8, 0.75, 0.7, 1.0, 0.8, 0.75, 0.7, 1.0, 0.8, 0.75, 0.7, 1.0, 0.8, 0.75, 0.7, 1.0, 0.8, 0.75, 0.7, 1.0, 0.8, 0.75, 0.7, 1.0, 0.8, 0.75, 0.7, 1.0, 0.8, 0.75, 0.7, 1.0, 0.8, 0.75, 0.7, 1.0, 0.8, 0.75, 0.7, 1.0, 0.8, 0.75, 0.7, 1.0, 0.8, 0.75, 0.7, 1.0, 0.8, 0.75, 0.7, 1.0, 0.8, 0.75, 0.7, 1.0, 0.8, 0.75, 0.7, 1.0, 0.8, 0.75, 0.7, 1.0, 0.8, 0.75, 0.7, 1.0, 0.8, 0.75, 0.7, 1.0, 0.8, 0.75, 0.7, 1.0, 0.8, 0.75, 0.7, 1.0, 0.8, 0.75, 0.7, 1.0, 0.8, 0.75, 0.7, 1.0, 0.8, 0.75, 0.7, 1.0, 0.8, 0.75, 0.7, 1.0, 0.8, 0.75, 0.7, 1.0, 0.8, 0.75, 0.7, 1.0, 0.8, 0.75, 0.7, 1.0, 0.8, 0.75, 0.7, 1.0, 0.8, 0.75, 0.7, 1.0, 0.8, 0.75, 0.7, 1.0, 0.8, 0.75, 0.7, 1.0, 0.8, 0.75, 0.7, 1.0, 0.8, 0.75, 0.7, 1.0, 0.8, 0.75, 0.7, 1.0, 0.8, 0.75, 0.7, 1.0, 0.8, 0.75, 0.7, 1.0, 0.8, 0.75, 0.7, 1.0, 0.8, 0.75, 0.7, 1.0, 0.8, 0.75, 0.7, 1.0, 0.8, 0.75, 0.7, 1.0, 0.8, 0.75, 0.7, 1.0, 0.8, 0.75, 0.7, 1.0, 0.8, 0.75, 0.7, 1.0, 0.8, 0.75, 0.7, 1.0, 0.8, 0.75, 0.7, 1.0, 0.8, 0.75, 0.7, 1.0, 0.8, 0.75, 0.7, 1.0, 0.8, 0.75, 0.7, 1.0, 0.8, 0.75, 0.7, 1.0, 0.8, 0.75, 0.7, 1.0, 0.8, 0.75, 0.7, 1.0, 0.8, 0.75, 0.7, 1.0, 0.8, 0.75, 0.7, 1.0, 0.8, 0.75, 0.7, 1.0, 0.8, 0.75, 0.7, 1.0, 0.8, 0.75, 0.7, 1.0, 0.8, 0.75, 0.7, 1.0, 0.8, 0.75, 0.7, 1.0, 0.8, 0.75, 0.7, 1.0, 0.8, 0.75, 0.7, 1.0, 0.8, 0.75, 0.7, 1.0, 0.8, 0.75, 0.7, 1.0, 0.8, 0.75, 0.7, 1.0, 0.8, 0.75, 0.7, 1.0])
me_mov_sapateira_v01.materials.append(mat_polyroom_pbr)
me_mov_sapateira_v01.update()

# ---- objects
ob_mov_sapateira_v01 = bpy.data.objects.new('MOV_Sapateira_v01', me_mov_sapateira_v01)

# ---- transforms, parenting, visibility, modifiers, constraints
ob_mov_sapateira_v01.location = (0.0, 0.0, 0.0)

# ---- collection membership
scene.collection.objects.link(ob_mov_sapateira_v01)

# ---- scene / render settings (as saved in the file)
scene.frame_start = 1; scene.frame_end = 250; scene.frame_set(1)
scene.render.engine = 'BLENDER_EEVEE_NEXT'
bpy.context.view_layer.update()

# ---- added for rendering (the .blend has no active camera and no usable light): camera, sun + grey world if the file has none
cam_auto = bpy.data.cameras.new('AutoCamera')
cam_auto.lens = 50.0
cam_auto.sensor_width = 36.0
cam_auto.clip_end = 1000.0
ob_auto_camera = bpy.data.objects.new('AutoCamera', cam_auto)
scene.collection.objects.link(ob_auto_camera)
ob_auto_camera.location = (1.37361, -1.64833, 1.61889)
ob_auto_camera.rotation_euler = (1.09748, -7.21219e-08, 0.694738)
scene.camera = ob_auto_camera
light_auto_sun = bpy.data.lights.new('AutoSun', 'SUN')
light_auto_sun.energy = 3.0
light_auto_sun.angle = 0.0523599
ob_auto_sun = bpy.data.objects.new('AutoSun', light_auto_sun)
scene.collection.objects.link(ob_auto_sun)
ob_auto_sun.rotation_euler = (0.872665, 0.174533, 0.523599)
if scene.world is None:
    world_auto = bpy.data.worlds.new('AutoWorld')
    world_auto.color = (0.3, 0.3, 0.3)
    scene.world = world_auto
bpy.context.view_layer.update()
